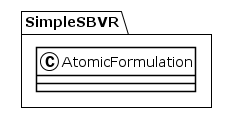

The diagram above was rendered by PlantUML. Its source (embedded in the PNG):
@startuml
!theme plain
package SimpleSBVR {
class AtomicFormulation {
}
}
@enduml